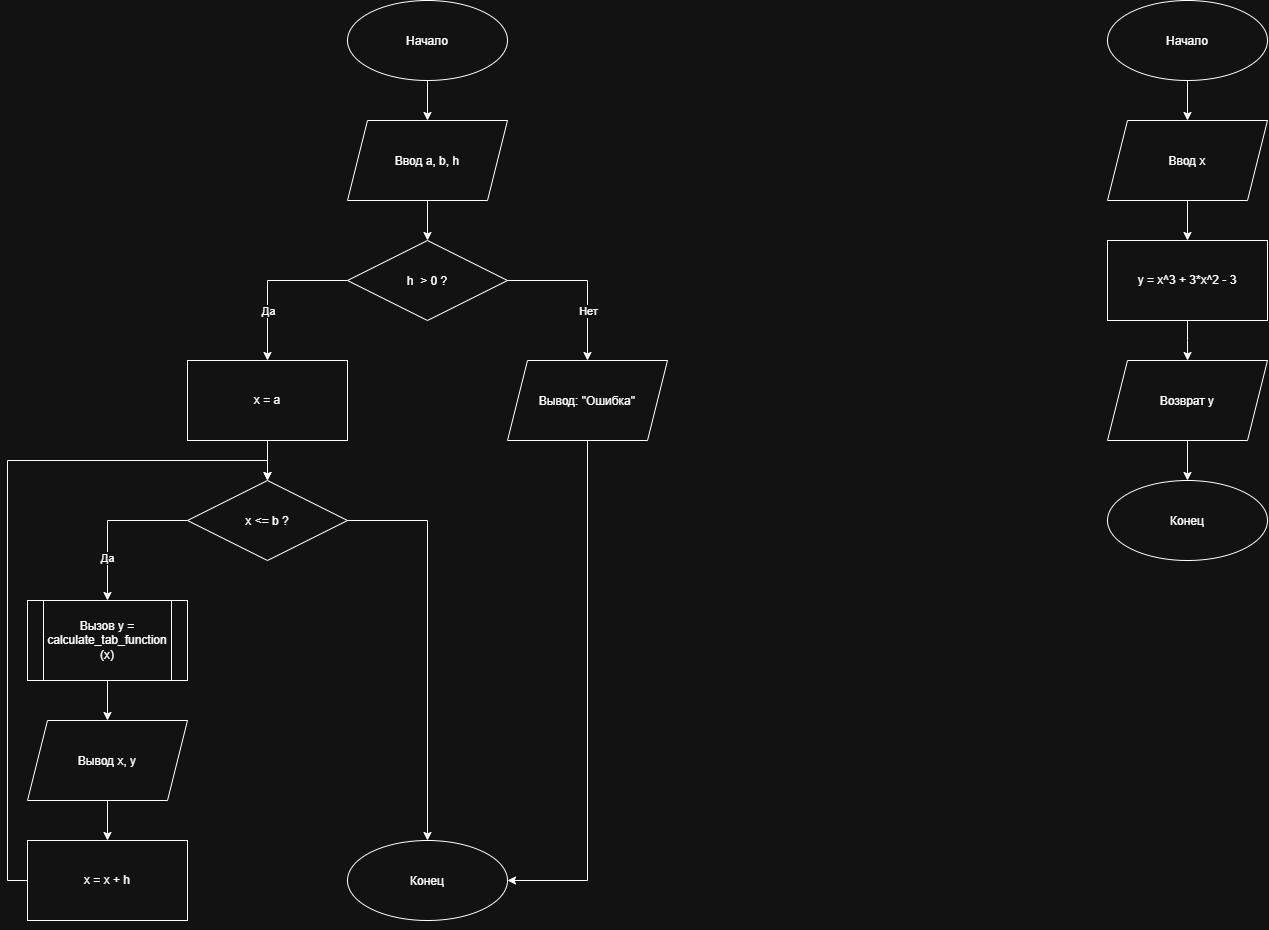

The diagram above was exported from draw.io. Its source (the exported page's mxGraphModel, read from the mxfile embedded in the PNG):
<mxGraphModel dx="1457" dy="957" grid="1" gridSize="10" guides="1" tooltips="1" connect="1" arrows="1" fold="1" page="1" pageScale="1" pageWidth="3300" pageHeight="4681" math="0" shadow="0">
  <root>
    <mxCell id="0" />
    <mxCell id="1" parent="0" />
    <mxCell id="SM1gsz4hgGs4gqbpt8YE-2" edge="1" parent="1" source="SM1gsz4hgGs4gqbpt8YE-1" style="edgeStyle=orthogonalEdgeStyle;rounded=0;orthogonalLoop=1;jettySize=auto;html=1;exitX=0.5;exitY=1;exitDx=0;exitDy=0;defaultLabelBackgroundColor=page;entryX=0.5;entryY=0;entryDx=0;entryDy=0;" target="SM1gsz4hgGs4gqbpt8YE-3">
      <mxGeometry relative="1" as="geometry">
        <Array as="points" />
        <mxPoint x="440" y="120" as="targetPoint" />
      </mxGeometry>
    </mxCell>
    <mxCell id="SM1gsz4hgGs4gqbpt8YE-1" parent="1" style="ellipse;whiteSpace=wrap;html=1;shapeInside=1;" value="Начало" vertex="1">
      <mxGeometry height="80" width="160" x="720" as="geometry" />
    </mxCell>
    <mxCell id="SM1gsz4hgGs4gqbpt8YE-5" edge="1" parent="1" source="SM1gsz4hgGs4gqbpt8YE-3" style="edgeStyle=orthogonalEdgeStyle;rounded=0;orthogonalLoop=1;jettySize=auto;html=1;exitX=0.5;exitY=1;exitDx=0;exitDy=0;defaultLabelBackgroundColor=page;">
      <mxGeometry relative="1" as="geometry">
        <mxPoint x="800" y="240" as="targetPoint" />
      </mxGeometry>
    </mxCell>
    <mxCell id="SM1gsz4hgGs4gqbpt8YE-3" parent="1" style="shape=parallelogram;perimeter=parallelogramPerimeter;whiteSpace=wrap;html=1;shapeInside=1;fixedSize=1;" value="Ввод a, b, h" vertex="1">
      <mxGeometry height="80" width="160" x="720" y="120" as="geometry" />
    </mxCell>
    <mxCell id="SM1gsz4hgGs4gqbpt8YE-7" edge="1" parent="1" source="SM1gsz4hgGs4gqbpt8YE-6" style="edgeStyle=orthogonalEdgeStyle;rounded=0;orthogonalLoop=1;jettySize=auto;html=1;exitX=0;exitY=0.5;exitDx=0;exitDy=0;defaultLabelBackgroundColor=page;">
      <mxGeometry relative="1" x="0.5714" as="geometry">
        <Array as="points">
          <mxPoint x="640" y="280" />
          <mxPoint x="640" y="360" />
        </Array>
        <mxPoint x="640" y="360" as="targetPoint" />
      </mxGeometry>
    </mxCell>
    <mxCell id="SM1gsz4hgGs4gqbpt8YE-13" connectable="0" parent="SM1gsz4hgGs4gqbpt8YE-7" style="edgeLabel;html=1;align=center;verticalAlign=middle;resizable=0;points=[];inheritText=1;defaultLabelBackgroundColor=page;" value="Да" vertex="1">
      <mxGeometry relative="1" x="0.9143" as="geometry">
        <mxPoint y="-43" as="offset" />
      </mxGeometry>
    </mxCell>
    <mxCell id="SM1gsz4hgGs4gqbpt8YE-8" edge="1" parent="1" source="SM1gsz4hgGs4gqbpt8YE-6" style="edgeStyle=orthogonalEdgeStyle;rounded=0;orthogonalLoop=1;jettySize=auto;html=1;defaultLabelBackgroundColor=page;exitX=1;exitY=0.5;exitDx=0;exitDy=0;">
      <mxGeometry relative="1" x="0.1125" as="geometry">
        <Array as="points">
          <mxPoint x="960" y="280" />
        </Array>
        <mxPoint x="890" y="280" as="sourcePoint" />
        <mxPoint x="960" y="360" as="targetPoint" />
      </mxGeometry>
    </mxCell>
    <mxCell id="SM1gsz4hgGs4gqbpt8YE-12" connectable="0" parent="SM1gsz4hgGs4gqbpt8YE-8" style="edgeLabel;html=1;align=center;verticalAlign=middle;resizable=0;points=[];inheritText=1;defaultLabelBackgroundColor=page;" value="Нет" vertex="1">
      <mxGeometry relative="1" x="0.2375" y="-1" as="geometry">
        <mxPoint x="1" y="11" as="offset" />
      </mxGeometry>
    </mxCell>
    <mxCell id="SM1gsz4hgGs4gqbpt8YE-6" parent="1" style="rhombus;whiteSpace=wrap;html=1;shapeInside=1;" value="h&amp;nbsp; &amp;gt; 0 ?" vertex="1">
      <mxGeometry height="80" width="160" x="720" y="240" as="geometry" />
    </mxCell>
    <mxCell id="SM1gsz4hgGs4gqbpt8YE-47" edge="1" parent="1" source="SM1gsz4hgGs4gqbpt8YE-9" style="edgeStyle=orthogonalEdgeStyle;rounded=0;orthogonalLoop=1;jettySize=auto;html=1;exitX=0.5;exitY=1;exitDx=0;exitDy=0;entryX=1;entryY=0.5;entryDx=0;entryDy=0;defaultLabelBackgroundColor=page;" target="SM1gsz4hgGs4gqbpt8YE-44">
      <mxGeometry relative="1" x="0.0769" as="geometry" />
    </mxCell>
    <mxCell id="SM1gsz4hgGs4gqbpt8YE-9" parent="1" style="shape=parallelogram;perimeter=parallelogramPerimeter;whiteSpace=wrap;html=1;shapeInside=1;fixedSize=1;" value="Вывод: &quot;Ошибка&quot;" vertex="1">
      <mxGeometry height="80" width="160" x="880" y="360" as="geometry" />
    </mxCell>
    <mxCell id="SM1gsz4hgGs4gqbpt8YE-22" edge="1" parent="1" source="SM1gsz4hgGs4gqbpt8YE-15" style="edgeStyle=orthogonalEdgeStyle;rounded=0;orthogonalLoop=1;jettySize=auto;html=1;exitX=0.5;exitY=1;exitDx=0;exitDy=0;entryX=0.5;entryY=0;entryDx=0;entryDy=0;defaultLabelBackgroundColor=page;">
      <mxGeometry relative="1" as="geometry">
        <mxPoint x="640" y="480" as="targetPoint" />
      </mxGeometry>
    </mxCell>
    <mxCell id="SM1gsz4hgGs4gqbpt8YE-15" parent="1" style="rounded=0;whiteSpace=wrap;html=1;" value="x = a" vertex="1">
      <mxGeometry height="80" width="160" x="560" y="360" as="geometry" />
    </mxCell>
    <mxCell id="SM1gsz4hgGs4gqbpt8YE-24" edge="1" parent="1" style="edgeStyle=orthogonalEdgeStyle;rounded=0;orthogonalLoop=1;jettySize=auto;html=1;defaultLabelBackgroundColor=page;">
      <mxGeometry relative="1" as="geometry">
        <mxPoint x="800" y="720" as="sourcePoint" />
        <mxPoint x="800" y="720" as="targetPoint" />
      </mxGeometry>
    </mxCell>
    <mxCell id="SM1gsz4hgGs4gqbpt8YE-25" edge="1" parent="1" style="edgeStyle=orthogonalEdgeStyle;rounded=0;orthogonalLoop=1;jettySize=auto;html=1;exitX=0;exitY=0.5;exitDx=0;exitDy=0;defaultLabelBackgroundColor=page;">
      <mxGeometry relative="1" as="geometry">
        <mxPoint x="560" y="520" as="sourcePoint" />
        <mxPoint x="480" y="600" as="targetPoint" />
      </mxGeometry>
    </mxCell>
    <mxCell id="SM1gsz4hgGs4gqbpt8YE-27" connectable="0" parent="SM1gsz4hgGs4gqbpt8YE-25" style="edgeLabel;html=1;align=center;verticalAlign=middle;resizable=0;points=[];inheritText=1;defaultLabelBackgroundColor=page;" value="Да" vertex="1">
      <mxGeometry relative="1" x="0.4625" y="-1" as="geometry">
        <mxPoint as="offset" />
      </mxGeometry>
    </mxCell>
    <mxCell id="SM1gsz4hgGs4gqbpt8YE-44" parent="1" style="ellipse;whiteSpace=wrap;html=1;shapeInside=1;" value="Конец" vertex="1">
      <mxGeometry height="80" width="160" x="720" y="840" as="geometry" />
    </mxCell>
    <mxCell id="SM1gsz4hgGs4gqbpt8YE-46" edge="1" parent="1" source="SM1gsz4hgGs4gqbpt8YE-44" style="edgeStyle=orthogonalEdgeStyle;rounded=0;orthogonalLoop=1;jettySize=auto;html=1;innerLoopWaypoints=1;exitX=0.5;exitY=1;exitDx=0;exitDy=0;defaultLabelBackgroundColor=page;" target="SM1gsz4hgGs4gqbpt8YE-44">
      <mxGeometry relative="1" as="geometry" />
    </mxCell>
    <mxCell id="SM1gsz4hgGs4gqbpt8YE-50" edge="1" parent="1" source="SM1gsz4hgGs4gqbpt8YE-48" style="edgeStyle=orthogonalEdgeStyle;rounded=0;orthogonalLoop=1;jettySize=auto;html=1;entryX=0.5;entryY=0;entryDx=0;entryDy=0;defaultLabelBackgroundColor=page;" target="SM1gsz4hgGs4gqbpt8YE-44">
      <mxGeometry relative="1" as="geometry">
        <Array as="points">
          <mxPoint x="800" y="520" />
        </Array>
      </mxGeometry>
    </mxCell>
    <mxCell id="SM1gsz4hgGs4gqbpt8YE-48" parent="1" style="rhombus;whiteSpace=wrap;html=1;shapeInside=1;" value="x &amp;lt;= b ?" vertex="1">
      <mxGeometry height="80" width="160" x="560" y="480" as="geometry" />
    </mxCell>
    <mxCell id="SM1gsz4hgGs4gqbpt8YE-53" edge="1" parent="1" source="SM1gsz4hgGs4gqbpt8YE-51" style="edgeStyle=orthogonalEdgeStyle;rounded=0;orthogonalLoop=1;jettySize=auto;html=1;exitX=0.5;exitY=1;exitDx=0;exitDy=0;defaultLabelBackgroundColor=page;" target="SM1gsz4hgGs4gqbpt8YE-54">
      <mxGeometry relative="1" as="geometry">
        <mxPoint x="480.3333333333335" y="720" as="targetPoint" />
      </mxGeometry>
    </mxCell>
    <mxCell id="SM1gsz4hgGs4gqbpt8YE-51" parent="1" style="shape=process;whiteSpace=wrap;html=1;backgroundOutline=1;" value="Вызов y = calculate_tab_function (x)" vertex="1">
      <mxGeometry height="80" width="160" x="400" y="600" as="geometry" />
    </mxCell>
    <mxCell id="SM1gsz4hgGs4gqbpt8YE-55" edge="1" parent="1" source="SM1gsz4hgGs4gqbpt8YE-54" style="edgeStyle=orthogonalEdgeStyle;rounded=0;orthogonalLoop=1;jettySize=auto;html=1;exitX=0.5;exitY=1;exitDx=0;exitDy=0;defaultLabelBackgroundColor=page;" target="SM1gsz4hgGs4gqbpt8YE-56">
      <mxGeometry relative="1" as="geometry">
        <mxPoint x="480.3333333333335" y="840" as="targetPoint" />
      </mxGeometry>
    </mxCell>
    <mxCell id="SM1gsz4hgGs4gqbpt8YE-54" parent="1" style="shape=parallelogram;perimeter=parallelogramPerimeter;whiteSpace=wrap;html=1;shapeInside=1;fixedSize=1;" value="Вывод x, y" vertex="1">
      <mxGeometry height="80" width="160" x="400" y="720" as="geometry" />
    </mxCell>
    <mxCell id="SM1gsz4hgGs4gqbpt8YE-57" edge="1" parent="1" source="SM1gsz4hgGs4gqbpt8YE-56" style="edgeStyle=orthogonalEdgeStyle;rounded=0;orthogonalLoop=1;jettySize=auto;html=1;exitX=0;exitY=0.5;exitDx=0;exitDy=0;entryX=0.5;entryY=0;entryDx=0;entryDy=0;defaultLabelBackgroundColor=page;" target="SM1gsz4hgGs4gqbpt8YE-48">
      <mxGeometry relative="1" as="geometry" />
    </mxCell>
    <mxCell id="SM1gsz4hgGs4gqbpt8YE-56" parent="1" style="rounded=0;whiteSpace=wrap;html=1;" value="x = x + h" vertex="1">
      <mxGeometry height="80" width="160" x="400" y="840" as="geometry" />
    </mxCell>
    <mxCell id="SM1gsz4hgGs4gqbpt8YE-59" edge="1" parent="1" source="SM1gsz4hgGs4gqbpt8YE-58" style="edgeStyle=orthogonalEdgeStyle;rounded=0;orthogonalLoop=1;jettySize=auto;html=1;exitX=0.5;exitY=1;exitDx=0;exitDy=0;defaultLabelBackgroundColor=page;" target="SM1gsz4hgGs4gqbpt8YE-60">
      <mxGeometry relative="1" as="geometry">
        <mxPoint x="1560.0843373493976" y="120" as="targetPoint" />
      </mxGeometry>
    </mxCell>
    <mxCell id="SM1gsz4hgGs4gqbpt8YE-58" parent="1" style="ellipse;whiteSpace=wrap;html=1;shapeInside=1;" value="Начало&lt;div&gt;&lt;br&gt;&lt;/div&gt;" vertex="1">
      <mxGeometry height="80" width="160" x="1480" as="geometry" />
    </mxCell>
    <mxCell id="SM1gsz4hgGs4gqbpt8YE-63" edge="1" parent="1" source="SM1gsz4hgGs4gqbpt8YE-60" style="edgeStyle=orthogonalEdgeStyle;rounded=0;orthogonalLoop=1;jettySize=auto;html=1;exitX=0.5;exitY=1;exitDx=0;exitDy=0;defaultLabelBackgroundColor=page;" target="SM1gsz4hgGs4gqbpt8YE-64">
      <mxGeometry relative="1" as="geometry">
        <mxPoint x="1560.0843373493976" y="240" as="targetPoint" />
      </mxGeometry>
    </mxCell>
    <mxCell id="SM1gsz4hgGs4gqbpt8YE-60" parent="1" style="shape=parallelogram;perimeter=parallelogramPerimeter;whiteSpace=wrap;html=1;shapeInside=1;fixedSize=1;" value="Ввод x" vertex="1">
      <mxGeometry height="80" width="160" x="1480" y="120" as="geometry" />
    </mxCell>
    <mxCell id="SM1gsz4hgGs4gqbpt8YE-65" edge="1" parent="1" source="SM1gsz4hgGs4gqbpt8YE-64" style="edgeStyle=orthogonalEdgeStyle;rounded=0;orthogonalLoop=1;jettySize=auto;html=1;exitX=0.5;exitY=1;exitDx=0;exitDy=0;defaultLabelBackgroundColor=page;">
      <mxGeometry relative="1" as="geometry">
        <mxPoint x="1560.0843373493976" y="360" as="targetPoint" />
      </mxGeometry>
    </mxCell>
    <mxCell id="SM1gsz4hgGs4gqbpt8YE-64" parent="1" style="rounded=0;whiteSpace=wrap;html=1;" value="y = x^3 + 3*x^2 - 3" vertex="1">
      <mxGeometry height="80" width="160" x="1480" y="240" as="geometry" />
    </mxCell>
    <mxCell id="SM1gsz4hgGs4gqbpt8YE-67" edge="1" parent="1" source="SM1gsz4hgGs4gqbpt8YE-66" style="edgeStyle=orthogonalEdgeStyle;rounded=0;orthogonalLoop=1;jettySize=auto;html=1;exitX=0.5;exitY=1;exitDx=0;exitDy=0;defaultLabelBackgroundColor=page;" target="SM1gsz4hgGs4gqbpt8YE-68">
      <mxGeometry relative="1" x="0.2469" as="geometry">
        <mxPoint x="1560.08" y="480" as="targetPoint" />
      </mxGeometry>
    </mxCell>
    <mxCell id="SM1gsz4hgGs4gqbpt8YE-66" parent="1" style="shape=parallelogram;perimeter=parallelogramPerimeter;whiteSpace=wrap;html=1;shapeInside=1;fixedSize=1;" value="Возврат y" vertex="1">
      <mxGeometry height="80" width="160" x="1480" y="360" as="geometry" />
    </mxCell>
    <mxCell id="SM1gsz4hgGs4gqbpt8YE-68" parent="1" style="ellipse;whiteSpace=wrap;html=1;shapeInside=1;" value="Конец" vertex="1">
      <mxGeometry height="80" width="160" x="1480" y="480" as="geometry" />
    </mxCell>
  </root>
</mxGraphModel>